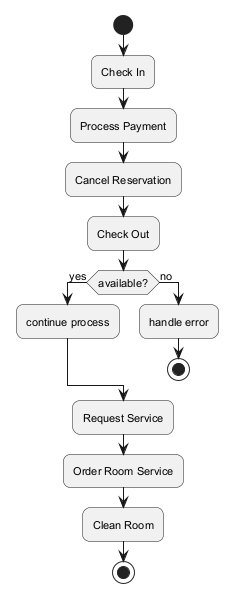

The diagram above was rendered by PlantUML. Its source (embedded in the PNG):
@startuml
skinparam backgroundColor #FFFFFF
skinparam roundCorner 15
skinparam defaultFontSize 11
start
:Check In;
:Process Payment;
:Cancel Reservation;
:Check Out;
if (available?) then (yes)
:continue process;
else (no)
:handle error;
stop
endif
:Request Service;
:Order Room Service;
:Clean Room;
stop
@enduml